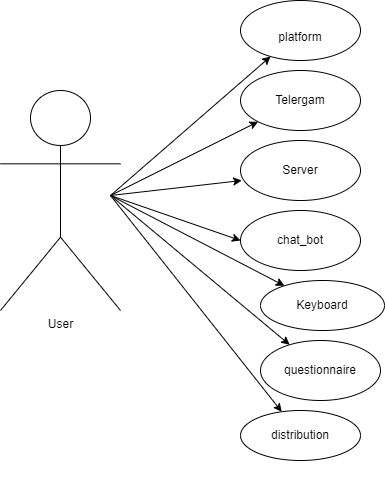

The diagram above was exported from draw.io. Its source (the exported page's mxGraphModel, read from the mxfile embedded in the PNG):
<mxGraphModel dx="1038" dy="588" grid="1" gridSize="10" guides="1" tooltips="1" connect="1" arrows="1" fold="1" page="1" pageScale="1" pageWidth="827" pageHeight="1169" math="0" shadow="0">
  <root>
    <mxCell id="0" />
    <mxCell id="1" parent="0" />
    <mxCell id="smH9c1-hKTcveU3WujOE-1" value="User&lt;br&gt;" style="shape=umlActor;verticalLabelPosition=bottom;verticalAlign=top;html=1;outlineConnect=0;" vertex="1" parent="1">
      <mxGeometry x="40" y="120" width="120" height="220" as="geometry" />
    </mxCell>
    <mxCell id="smH9c1-hKTcveU3WujOE-2" value="Keyboard" style="ellipse;whiteSpace=wrap;html=1;" vertex="1" parent="1">
      <mxGeometry x="300" y="310" width="124" height="50" as="geometry" />
    </mxCell>
    <mxCell id="smH9c1-hKTcveU3WujOE-6" value="chat_bot" style="ellipse;whiteSpace=wrap;html=1;" vertex="1" parent="1">
      <mxGeometry x="280" y="240" width="120" height="60" as="geometry" />
    </mxCell>
    <mxCell id="smH9c1-hKTcveU3WujOE-7" value="Telergam" style="ellipse;whiteSpace=wrap;html=1;" vertex="1" parent="1">
      <mxGeometry x="280" y="100" width="120" height="60" as="geometry" />
    </mxCell>
    <mxCell id="smH9c1-hKTcveU3WujOE-8" value="Server" style="ellipse;whiteSpace=wrap;html=1;" vertex="1" parent="1">
      <mxGeometry x="280" y="170" width="120" height="60" as="geometry" />
    </mxCell>
    <mxCell id="smH9c1-hKTcveU3WujOE-9" style="edgeStyle=orthogonalEdgeStyle;rounded=0;orthogonalLoop=1;jettySize=auto;html=1;exitX=0.5;exitY=1;exitDx=0;exitDy=0;" edge="1" parent="1">
      <mxGeometry relative="1" as="geometry">
        <mxPoint x="210" y="510" as="sourcePoint" />
        <mxPoint x="210" y="510" as="targetPoint" />
      </mxGeometry>
    </mxCell>
    <mxCell id="smH9c1-hKTcveU3WujOE-11" value="&lt;font style=&quot;font-size: 12px;&quot;&gt;platform&lt;/font&gt;" style="ellipse;whiteSpace=wrap;html=1;fontSize=32;" vertex="1" parent="1">
      <mxGeometry x="280" y="30" width="120" height="60" as="geometry" />
    </mxCell>
    <mxCell id="smH9c1-hKTcveU3WujOE-12" value="" style="endArrow=classic;html=1;rounded=0;fontSize=12;" edge="1" parent="1" target="smH9c1-hKTcveU3WujOE-11">
      <mxGeometry width="50" height="50" relative="1" as="geometry">
        <mxPoint x="150" y="225" as="sourcePoint" />
        <mxPoint x="200" y="175" as="targetPoint" />
      </mxGeometry>
    </mxCell>
    <mxCell id="smH9c1-hKTcveU3WujOE-14" value="" style="endArrow=classic;html=1;rounded=0;fontSize=12;" edge="1" parent="1" target="smH9c1-hKTcveU3WujOE-7">
      <mxGeometry width="50" height="50" relative="1" as="geometry">
        <mxPoint x="150" y="225" as="sourcePoint" />
        <mxPoint x="200" y="175" as="targetPoint" />
      </mxGeometry>
    </mxCell>
    <mxCell id="smH9c1-hKTcveU3WujOE-15" value="" style="endArrow=classic;html=1;rounded=0;fontSize=12;entryX=0.01;entryY=0.667;entryDx=0;entryDy=0;entryPerimeter=0;" edge="1" parent="1" target="smH9c1-hKTcveU3WujOE-8">
      <mxGeometry width="50" height="50" relative="1" as="geometry">
        <mxPoint x="150" y="225" as="sourcePoint" />
        <mxPoint x="200" y="175" as="targetPoint" />
      </mxGeometry>
    </mxCell>
    <mxCell id="smH9c1-hKTcveU3WujOE-16" value="" style="endArrow=classic;html=1;rounded=0;fontSize=12;entryX=0;entryY=0.5;entryDx=0;entryDy=0;" edge="1" parent="1" target="smH9c1-hKTcveU3WujOE-6">
      <mxGeometry width="50" height="50" relative="1" as="geometry">
        <mxPoint x="150" y="225" as="sourcePoint" />
        <mxPoint x="200" y="175" as="targetPoint" />
      </mxGeometry>
    </mxCell>
    <mxCell id="smH9c1-hKTcveU3WujOE-17" value="" style="endArrow=classic;html=1;rounded=0;fontSize=12;" edge="1" parent="1" target="smH9c1-hKTcveU3WujOE-2">
      <mxGeometry width="50" height="50" relative="1" as="geometry">
        <mxPoint x="150" y="225" as="sourcePoint" />
        <mxPoint x="200" y="175" as="targetPoint" />
      </mxGeometry>
    </mxCell>
    <mxCell id="smH9c1-hKTcveU3WujOE-18" value="" style="endArrow=classic;html=1;rounded=0;fontSize=12;" edge="1" parent="1" target="smH9c1-hKTcveU3WujOE-19">
      <mxGeometry width="50" height="50" relative="1" as="geometry">
        <mxPoint x="150" y="225" as="sourcePoint" />
        <mxPoint x="300" y="390" as="targetPoint" />
      </mxGeometry>
    </mxCell>
    <mxCell id="smH9c1-hKTcveU3WujOE-19" value="questionnaire" style="ellipse;whiteSpace=wrap;html=1;fontSize=12;" vertex="1" parent="1">
      <mxGeometry x="300" y="370" width="120" height="60" as="geometry" />
    </mxCell>
    <mxCell id="smH9c1-hKTcveU3WujOE-20" value="" style="endArrow=classic;html=1;rounded=0;fontSize=12;" edge="1" parent="1" target="smH9c1-hKTcveU3WujOE-21">
      <mxGeometry width="50" height="50" relative="1" as="geometry">
        <mxPoint x="150" y="225" as="sourcePoint" />
        <mxPoint x="310" y="450" as="targetPoint" />
      </mxGeometry>
    </mxCell>
    <mxCell id="smH9c1-hKTcveU3WujOE-21" value="distribution" style="ellipse;whiteSpace=wrap;html=1;fontSize=12;" vertex="1" parent="1">
      <mxGeometry x="280" y="440" width="120" height="50" as="geometry" />
    </mxCell>
  </root>
</mxGraphModel>